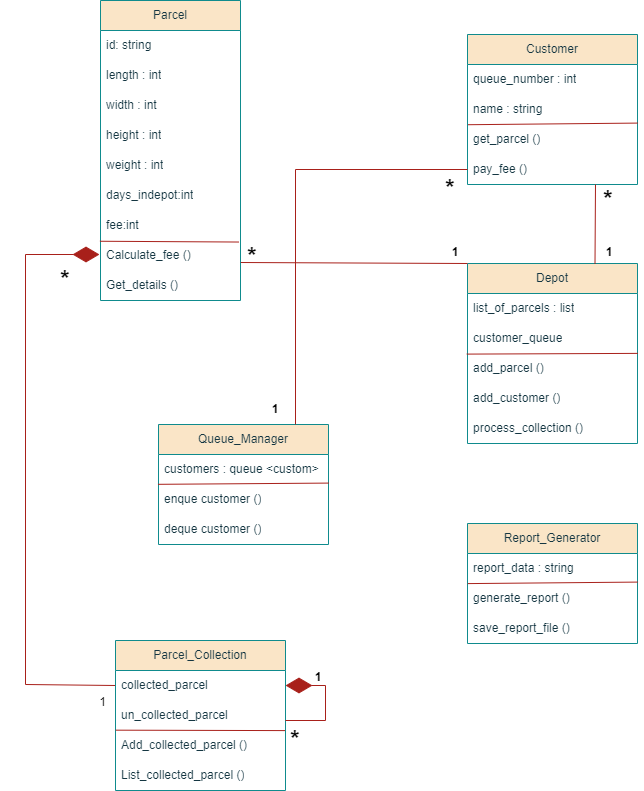

The diagram above was exported from draw.io. Its source (the exported page's mxGraphModel, read from the mxfile embedded in the PNG):
<mxGraphModel dx="3380" dy="1957" grid="1" gridSize="10" guides="1" tooltips="1" connect="1" arrows="1" fold="1" page="1" pageScale="1" pageWidth="850" pageHeight="1100" math="0" shadow="0">
  <root>
    <mxCell id="0" />
    <mxCell id="1" parent="0" />
    <mxCell id="tEG8tcDqeeY-3HUvSQex-7" value="Parcel" style="swimlane;fontStyle=0;childLayout=stackLayout;horizontal=1;startSize=30;horizontalStack=0;resizeParent=1;resizeParentMax=0;resizeLast=0;collapsible=1;marginBottom=0;whiteSpace=wrap;html=1;labelBackgroundColor=none;fillColor=#FAE5C7;strokeColor=#0F8B8D;fontColor=#143642;" parent="1" vertex="1">
      <mxGeometry x="195" y="186" width="140" height="300" as="geometry" />
    </mxCell>
    <mxCell id="tEG8tcDqeeY-3HUvSQex-8" value="id: string" style="text;strokeColor=none;fillColor=none;align=left;verticalAlign=middle;spacingLeft=4;spacingRight=4;overflow=hidden;points=[[0,0.5],[1,0.5]];portConstraint=eastwest;rotatable=0;whiteSpace=wrap;html=1;labelBackgroundColor=none;fontColor=#143642;" parent="tEG8tcDqeeY-3HUvSQex-7" vertex="1">
      <mxGeometry y="30" width="140" height="30" as="geometry" />
    </mxCell>
    <mxCell id="tEG8tcDqeeY-3HUvSQex-9" value="length : int" style="text;strokeColor=none;fillColor=none;align=left;verticalAlign=middle;spacingLeft=4;spacingRight=4;overflow=hidden;points=[[0,0.5],[1,0.5]];portConstraint=eastwest;rotatable=0;whiteSpace=wrap;html=1;labelBackgroundColor=none;fontColor=#143642;" parent="tEG8tcDqeeY-3HUvSQex-7" vertex="1">
      <mxGeometry y="60" width="140" height="30" as="geometry" />
    </mxCell>
    <mxCell id="tEG8tcDqeeY-3HUvSQex-10" value="width : int" style="text;strokeColor=none;fillColor=none;align=left;verticalAlign=middle;spacingLeft=4;spacingRight=4;overflow=hidden;points=[[0,0.5],[1,0.5]];portConstraint=eastwest;rotatable=0;whiteSpace=wrap;html=1;labelBackgroundColor=none;fontColor=#143642;" parent="tEG8tcDqeeY-3HUvSQex-7" vertex="1">
      <mxGeometry y="90" width="140" height="30" as="geometry" />
    </mxCell>
    <mxCell id="tEG8tcDqeeY-3HUvSQex-13" value="height : int" style="text;strokeColor=none;fillColor=none;align=left;verticalAlign=middle;spacingLeft=4;spacingRight=4;overflow=hidden;points=[[0,0.5],[1,0.5]];portConstraint=eastwest;rotatable=0;whiteSpace=wrap;html=1;labelBackgroundColor=none;fontColor=#143642;" parent="tEG8tcDqeeY-3HUvSQex-7" vertex="1">
      <mxGeometry y="120" width="140" height="30" as="geometry" />
    </mxCell>
    <mxCell id="mWOTlk_6XyLWezK-2Lvl-5" value="weight : int" style="text;strokeColor=none;fillColor=none;align=left;verticalAlign=middle;spacingLeft=4;spacingRight=4;overflow=hidden;points=[[0,0.5],[1,0.5]];portConstraint=eastwest;rotatable=0;whiteSpace=wrap;html=1;labelBackgroundColor=none;fontColor=#143642;" vertex="1" parent="tEG8tcDqeeY-3HUvSQex-7">
      <mxGeometry y="150" width="140" height="30" as="geometry" />
    </mxCell>
    <mxCell id="tEG8tcDqeeY-3HUvSQex-14" value="days_indepot:int" style="text;strokeColor=none;fillColor=none;align=left;verticalAlign=middle;spacingLeft=4;spacingRight=4;overflow=hidden;points=[[0,0.5],[1,0.5]];portConstraint=eastwest;rotatable=0;whiteSpace=wrap;html=1;labelBackgroundColor=none;fontColor=#143642;" parent="tEG8tcDqeeY-3HUvSQex-7" vertex="1">
      <mxGeometry y="180" width="140" height="30" as="geometry" />
    </mxCell>
    <mxCell id="mWOTlk_6XyLWezK-2Lvl-6" value="fee:int" style="text;strokeColor=none;fillColor=none;align=left;verticalAlign=middle;spacingLeft=4;spacingRight=4;overflow=hidden;points=[[0,0.5],[1,0.5]];portConstraint=eastwest;rotatable=0;whiteSpace=wrap;html=1;labelBackgroundColor=none;fontColor=#143642;" vertex="1" parent="tEG8tcDqeeY-3HUvSQex-7">
      <mxGeometry y="210" width="140" height="30" as="geometry" />
    </mxCell>
    <mxCell id="tEG8tcDqeeY-3HUvSQex-21" value="Calculate_fee ()" style="text;strokeColor=none;fillColor=none;align=left;verticalAlign=middle;spacingLeft=4;spacingRight=4;overflow=hidden;points=[[0,0.5],[1,0.5]];portConstraint=eastwest;rotatable=0;whiteSpace=wrap;html=1;labelBackgroundColor=none;fontColor=#143642;" parent="tEG8tcDqeeY-3HUvSQex-7" vertex="1">
      <mxGeometry y="240" width="140" height="30" as="geometry" />
    </mxCell>
    <mxCell id="tEG8tcDqeeY-3HUvSQex-29" value="Get_details ()" style="text;strokeColor=none;fillColor=none;align=left;verticalAlign=middle;spacingLeft=4;spacingRight=4;overflow=hidden;points=[[0,0.5],[1,0.5]];portConstraint=eastwest;rotatable=0;whiteSpace=wrap;html=1;labelBackgroundColor=none;fontColor=#143642;" parent="tEG8tcDqeeY-3HUvSQex-7" vertex="1">
      <mxGeometry y="270" width="140" height="30" as="geometry" />
    </mxCell>
    <mxCell id="tEG8tcDqeeY-3HUvSQex-30" value="" style="endArrow=none;html=1;rounded=0;exitX=-0.004;exitY=0.025;exitDx=0;exitDy=0;exitPerimeter=0;entryX=0.987;entryY=0.051;entryDx=0;entryDy=0;entryPerimeter=0;labelBackgroundColor=none;strokeColor=#A8201A;fontColor=default;" parent="tEG8tcDqeeY-3HUvSQex-7" source="tEG8tcDqeeY-3HUvSQex-21" target="tEG8tcDqeeY-3HUvSQex-21" edge="1">
      <mxGeometry width="50" height="50" relative="1" as="geometry">
        <mxPoint x="210" y="150" as="sourcePoint" />
        <mxPoint x="260" y="100" as="targetPoint" />
      </mxGeometry>
    </mxCell>
    <mxCell id="mWOTlk_6XyLWezK-2Lvl-7" value="Queue_Manager" style="swimlane;fontStyle=0;childLayout=stackLayout;horizontal=1;startSize=30;horizontalStack=0;resizeParent=1;resizeParentMax=0;resizeLast=0;collapsible=1;marginBottom=0;whiteSpace=wrap;html=1;labelBackgroundColor=none;fillColor=#FAE5C7;strokeColor=#0F8B8D;fontColor=#143642;" vertex="1" parent="1">
      <mxGeometry x="253" y="610" width="170" height="120" as="geometry" />
    </mxCell>
    <mxCell id="mWOTlk_6XyLWezK-2Lvl-8" value="customers : queue &amp;lt;custom&amp;gt;" style="text;strokeColor=none;fillColor=none;align=left;verticalAlign=middle;spacingLeft=4;spacingRight=4;overflow=hidden;points=[[0,0.5],[1,0.5]];portConstraint=eastwest;rotatable=0;whiteSpace=wrap;html=1;labelBackgroundColor=none;fontColor=#143642;" vertex="1" parent="mWOTlk_6XyLWezK-2Lvl-7">
      <mxGeometry y="30" width="170" height="30" as="geometry" />
    </mxCell>
    <mxCell id="mWOTlk_6XyLWezK-2Lvl-10" value="" style="endArrow=none;html=1;rounded=0;exitX=-0.003;exitY=-0.006;exitDx=0;exitDy=0;exitPerimeter=0;entryX=1;entryY=-0.047;entryDx=0;entryDy=0;entryPerimeter=0;labelBackgroundColor=none;strokeColor=#A8201A;fontColor=default;" edge="1" parent="mWOTlk_6XyLWezK-2Lvl-7" source="mWOTlk_6XyLWezK-2Lvl-9" target="mWOTlk_6XyLWezK-2Lvl-9">
      <mxGeometry width="50" height="50" relative="1" as="geometry">
        <mxPoint x="5.684341886080802e-14" y="55" as="sourcePoint" />
        <mxPoint x="138.74000000000007" y="55.77999999999997" as="targetPoint" />
      </mxGeometry>
    </mxCell>
    <mxCell id="mWOTlk_6XyLWezK-2Lvl-66" value="" style="endArrow=none;html=1;rounded=0;labelBackgroundColor=none;strokeColor=#A8201A;fontColor=default;entryX=0;entryY=0.5;entryDx=0;entryDy=0;" edge="1" parent="mWOTlk_6XyLWezK-2Lvl-7" target="mWOTlk_6XyLWezK-2Lvl-17">
      <mxGeometry width="50" height="50" relative="1" as="geometry">
        <mxPoint x="-133" y="-170" as="sourcePoint" />
        <mxPoint x="-36" y="260.532967032967" as="targetPoint" />
        <Array as="points">
          <mxPoint x="-133" y="260" />
        </Array>
      </mxGeometry>
    </mxCell>
    <mxCell id="mWOTlk_6XyLWezK-2Lvl-67" value="1" style="edgeLabel;html=1;align=center;verticalAlign=middle;resizable=0;points=[];fontSize=12;fontColor=#000000;" vertex="1" connectable="0" parent="mWOTlk_6XyLWezK-2Lvl-66">
      <mxGeometry x="0.9479" relative="1" as="geometry">
        <mxPoint x="-1" y="15" as="offset" />
      </mxGeometry>
    </mxCell>
    <mxCell id="mWOTlk_6XyLWezK-2Lvl-9" value="enque customer ()" style="text;strokeColor=none;fillColor=none;align=left;verticalAlign=middle;spacingLeft=4;spacingRight=4;overflow=hidden;points=[[0,0.5],[1,0.5]];portConstraint=eastwest;rotatable=0;whiteSpace=wrap;html=1;labelBackgroundColor=none;fontColor=#143642;" vertex="1" parent="mWOTlk_6XyLWezK-2Lvl-7">
      <mxGeometry y="60" width="170" height="30" as="geometry" />
    </mxCell>
    <mxCell id="mWOTlk_6XyLWezK-2Lvl-11" value="deque customer ()" style="text;strokeColor=none;fillColor=none;align=left;verticalAlign=middle;spacingLeft=4;spacingRight=4;overflow=hidden;points=[[0,0.5],[1,0.5]];portConstraint=eastwest;rotatable=0;whiteSpace=wrap;html=1;labelBackgroundColor=none;fontColor=#143642;" vertex="1" parent="mWOTlk_6XyLWezK-2Lvl-7">
      <mxGeometry y="90" width="170" height="30" as="geometry" />
    </mxCell>
    <mxCell id="mWOTlk_6XyLWezK-2Lvl-12" value="Parcel_Collection" style="swimlane;fontStyle=0;childLayout=stackLayout;horizontal=1;startSize=30;horizontalStack=0;resizeParent=1;resizeParentMax=0;resizeLast=0;collapsible=1;marginBottom=0;whiteSpace=wrap;html=1;labelBackgroundColor=none;fillColor=#FAE5C7;strokeColor=#0F8B8D;fontColor=#143642;" vertex="1" parent="1">
      <mxGeometry x="210" y="826" width="170" height="150" as="geometry" />
    </mxCell>
    <mxCell id="mWOTlk_6XyLWezK-2Lvl-17" value="collected_parcel" style="text;strokeColor=none;fillColor=none;align=left;verticalAlign=middle;spacingLeft=4;spacingRight=4;overflow=hidden;points=[[0,0.5],[1,0.5]];portConstraint=eastwest;rotatable=0;whiteSpace=wrap;html=1;labelBackgroundColor=none;fontColor=#143642;" vertex="1" parent="mWOTlk_6XyLWezK-2Lvl-12">
      <mxGeometry y="30" width="170" height="30" as="geometry" />
    </mxCell>
    <mxCell id="mWOTlk_6XyLWezK-2Lvl-13" value="un_collected_parcel" style="text;strokeColor=none;fillColor=none;align=left;verticalAlign=middle;spacingLeft=4;spacingRight=4;overflow=hidden;points=[[0,0.5],[1,0.5]];portConstraint=eastwest;rotatable=0;whiteSpace=wrap;html=1;labelBackgroundColor=none;fontColor=#143642;" vertex="1" parent="mWOTlk_6XyLWezK-2Lvl-12">
      <mxGeometry y="60" width="170" height="30" as="geometry" />
    </mxCell>
    <mxCell id="mWOTlk_6XyLWezK-2Lvl-14" value="" style="endArrow=none;html=1;rounded=0;exitX=0.002;exitY=-0.011;exitDx=0;exitDy=0;exitPerimeter=0;entryX=0.997;entryY=0.003;entryDx=0;entryDy=0;entryPerimeter=0;labelBackgroundColor=none;strokeColor=#A8201A;fontColor=default;" edge="1" parent="mWOTlk_6XyLWezK-2Lvl-12" target="mWOTlk_6XyLWezK-2Lvl-15" source="mWOTlk_6XyLWezK-2Lvl-15">
      <mxGeometry width="50" height="50" relative="1" as="geometry">
        <mxPoint x="5.684341886080802e-14" y="55" as="sourcePoint" />
        <mxPoint x="138.74000000000007" y="55.77999999999997" as="targetPoint" />
      </mxGeometry>
    </mxCell>
    <mxCell id="mWOTlk_6XyLWezK-2Lvl-15" value="Add_collected_parcel ()" style="text;strokeColor=none;fillColor=none;align=left;verticalAlign=middle;spacingLeft=4;spacingRight=4;overflow=hidden;points=[[0,0.5],[1,0.5]];portConstraint=eastwest;rotatable=0;whiteSpace=wrap;html=1;labelBackgroundColor=none;fontColor=#143642;" vertex="1" parent="mWOTlk_6XyLWezK-2Lvl-12">
      <mxGeometry y="90" width="170" height="30" as="geometry" />
    </mxCell>
    <mxCell id="mWOTlk_6XyLWezK-2Lvl-16" value="List_collected_parcel ()" style="text;strokeColor=none;fillColor=none;align=left;verticalAlign=middle;spacingLeft=4;spacingRight=4;overflow=hidden;points=[[0,0.5],[1,0.5]];portConstraint=eastwest;rotatable=0;whiteSpace=wrap;html=1;labelBackgroundColor=none;fontColor=#143642;" vertex="1" parent="mWOTlk_6XyLWezK-2Lvl-12">
      <mxGeometry y="120" width="170" height="30" as="geometry" />
    </mxCell>
    <mxCell id="mWOTlk_6XyLWezK-2Lvl-23" value="Customer" style="swimlane;fontStyle=0;childLayout=stackLayout;horizontal=1;startSize=30;horizontalStack=0;resizeParent=1;resizeParentMax=0;resizeLast=0;collapsible=1;marginBottom=0;whiteSpace=wrap;html=1;labelBackgroundColor=none;fillColor=#FAE5C7;strokeColor=#0F8B8D;fontColor=#143642;" vertex="1" parent="1">
      <mxGeometry x="562" y="220" width="170" height="150" as="geometry" />
    </mxCell>
    <mxCell id="mWOTlk_6XyLWezK-2Lvl-24" value="queue_number : int" style="text;strokeColor=none;fillColor=none;align=left;verticalAlign=middle;spacingLeft=4;spacingRight=4;overflow=hidden;points=[[0,0.5],[1,0.5]];portConstraint=eastwest;rotatable=0;whiteSpace=wrap;html=1;labelBackgroundColor=none;fontColor=#143642;" vertex="1" parent="mWOTlk_6XyLWezK-2Lvl-23">
      <mxGeometry y="30" width="170" height="30" as="geometry" />
    </mxCell>
    <mxCell id="mWOTlk_6XyLWezK-2Lvl-25" value="name : string" style="text;strokeColor=none;fillColor=none;align=left;verticalAlign=middle;spacingLeft=4;spacingRight=4;overflow=hidden;points=[[0,0.5],[1,0.5]];portConstraint=eastwest;rotatable=0;whiteSpace=wrap;html=1;labelBackgroundColor=none;fontColor=#143642;" vertex="1" parent="mWOTlk_6XyLWezK-2Lvl-23">
      <mxGeometry y="60" width="170" height="30" as="geometry" />
    </mxCell>
    <mxCell id="mWOTlk_6XyLWezK-2Lvl-26" value="" style="endArrow=none;html=1;rounded=0;exitX=0.003;exitY=1.007;exitDx=0;exitDy=0;exitPerimeter=0;entryX=1;entryY=-0.047;entryDx=0;entryDy=0;entryPerimeter=0;labelBackgroundColor=none;strokeColor=#A8201A;fontColor=default;" edge="1" parent="mWOTlk_6XyLWezK-2Lvl-23" source="mWOTlk_6XyLWezK-2Lvl-25" target="mWOTlk_6XyLWezK-2Lvl-27">
      <mxGeometry width="50" height="50" relative="1" as="geometry">
        <mxPoint x="5.684341886080802e-14" y="55" as="sourcePoint" />
        <mxPoint x="138.74000000000007" y="55.77999999999997" as="targetPoint" />
      </mxGeometry>
    </mxCell>
    <mxCell id="mWOTlk_6XyLWezK-2Lvl-27" value="get_parcel ()" style="text;strokeColor=none;fillColor=none;align=left;verticalAlign=middle;spacingLeft=4;spacingRight=4;overflow=hidden;points=[[0,0.5],[1,0.5]];portConstraint=eastwest;rotatable=0;whiteSpace=wrap;html=1;labelBackgroundColor=none;fontColor=#143642;" vertex="1" parent="mWOTlk_6XyLWezK-2Lvl-23">
      <mxGeometry y="90" width="170" height="30" as="geometry" />
    </mxCell>
    <mxCell id="mWOTlk_6XyLWezK-2Lvl-28" value="pay_fee ()" style="text;strokeColor=none;fillColor=none;align=left;verticalAlign=middle;spacingLeft=4;spacingRight=4;overflow=hidden;points=[[0,0.5],[1,0.5]];portConstraint=eastwest;rotatable=0;whiteSpace=wrap;html=1;labelBackgroundColor=none;fontColor=#143642;" vertex="1" parent="mWOTlk_6XyLWezK-2Lvl-23">
      <mxGeometry y="120" width="170" height="30" as="geometry" />
    </mxCell>
    <mxCell id="mWOTlk_6XyLWezK-2Lvl-29" value="Depot" style="swimlane;fontStyle=0;childLayout=stackLayout;horizontal=1;startSize=30;horizontalStack=0;resizeParent=1;resizeParentMax=0;resizeLast=0;collapsible=1;marginBottom=0;whiteSpace=wrap;html=1;labelBackgroundColor=none;fillColor=#FAE5C7;strokeColor=#0F8B8D;fontColor=#143642;" vertex="1" parent="1">
      <mxGeometry x="562" y="449" width="170" height="180" as="geometry" />
    </mxCell>
    <mxCell id="mWOTlk_6XyLWezK-2Lvl-30" value="list_of_parcels : list" style="text;strokeColor=none;fillColor=none;align=left;verticalAlign=middle;spacingLeft=4;spacingRight=4;overflow=hidden;points=[[0,0.5],[1,0.5]];portConstraint=eastwest;rotatable=0;whiteSpace=wrap;html=1;labelBackgroundColor=none;fontColor=#143642;" vertex="1" parent="mWOTlk_6XyLWezK-2Lvl-29">
      <mxGeometry y="30" width="170" height="30" as="geometry" />
    </mxCell>
    <mxCell id="mWOTlk_6XyLWezK-2Lvl-31" value="customer_queue" style="text;strokeColor=none;fillColor=none;align=left;verticalAlign=middle;spacingLeft=4;spacingRight=4;overflow=hidden;points=[[0,0.5],[1,0.5]];portConstraint=eastwest;rotatable=0;whiteSpace=wrap;html=1;labelBackgroundColor=none;fontColor=#143642;" vertex="1" parent="mWOTlk_6XyLWezK-2Lvl-29">
      <mxGeometry y="60" width="170" height="30" as="geometry" />
    </mxCell>
    <mxCell id="mWOTlk_6XyLWezK-2Lvl-32" value="" style="endArrow=none;html=1;rounded=0;exitX=-0.004;exitY=0.02;exitDx=0;exitDy=0;exitPerimeter=0;entryX=1.002;entryY=-0.004;entryDx=0;entryDy=0;entryPerimeter=0;labelBackgroundColor=none;strokeColor=#A8201A;fontColor=default;" edge="1" parent="mWOTlk_6XyLWezK-2Lvl-29" source="mWOTlk_6XyLWezK-2Lvl-33" target="mWOTlk_6XyLWezK-2Lvl-33">
      <mxGeometry width="50" height="50" relative="1" as="geometry">
        <mxPoint x="5.684341886080802e-14" y="55" as="sourcePoint" />
        <mxPoint x="138.74000000000007" y="55.77999999999997" as="targetPoint" />
      </mxGeometry>
    </mxCell>
    <mxCell id="mWOTlk_6XyLWezK-2Lvl-33" value="add_parcel ()" style="text;strokeColor=none;fillColor=none;align=left;verticalAlign=middle;spacingLeft=4;spacingRight=4;overflow=hidden;points=[[0,0.5],[1,0.5]];portConstraint=eastwest;rotatable=0;whiteSpace=wrap;html=1;labelBackgroundColor=none;fontColor=#143642;" vertex="1" parent="mWOTlk_6XyLWezK-2Lvl-29">
      <mxGeometry y="90" width="170" height="30" as="geometry" />
    </mxCell>
    <mxCell id="mWOTlk_6XyLWezK-2Lvl-34" value="add_customer ()" style="text;strokeColor=none;fillColor=none;align=left;verticalAlign=middle;spacingLeft=4;spacingRight=4;overflow=hidden;points=[[0,0.5],[1,0.5]];portConstraint=eastwest;rotatable=0;whiteSpace=wrap;html=1;labelBackgroundColor=none;fontColor=#143642;" vertex="1" parent="mWOTlk_6XyLWezK-2Lvl-29">
      <mxGeometry y="120" width="170" height="30" as="geometry" />
    </mxCell>
    <mxCell id="mWOTlk_6XyLWezK-2Lvl-35" value="process_collection ()" style="text;strokeColor=none;fillColor=none;align=left;verticalAlign=middle;spacingLeft=4;spacingRight=4;overflow=hidden;points=[[0,0.5],[1,0.5]];portConstraint=eastwest;rotatable=0;whiteSpace=wrap;html=1;labelBackgroundColor=none;fontColor=#143642;" vertex="1" parent="mWOTlk_6XyLWezK-2Lvl-29">
      <mxGeometry y="150" width="170" height="30" as="geometry" />
    </mxCell>
    <mxCell id="mWOTlk_6XyLWezK-2Lvl-36" value="Report_Generator" style="swimlane;fontStyle=0;childLayout=stackLayout;horizontal=1;startSize=30;horizontalStack=0;resizeParent=1;resizeParentMax=0;resizeLast=0;collapsible=1;marginBottom=0;whiteSpace=wrap;html=1;labelBackgroundColor=none;fillColor=#FAE5C7;strokeColor=#0F8B8D;fontColor=#143642;" vertex="1" parent="1">
      <mxGeometry x="562" y="709" width="170" height="120" as="geometry" />
    </mxCell>
    <mxCell id="mWOTlk_6XyLWezK-2Lvl-37" value="report_data : string" style="text;strokeColor=none;fillColor=none;align=left;verticalAlign=middle;spacingLeft=4;spacingRight=4;overflow=hidden;points=[[0,0.5],[1,0.5]];portConstraint=eastwest;rotatable=0;whiteSpace=wrap;html=1;labelBackgroundColor=none;fontColor=#143642;" vertex="1" parent="mWOTlk_6XyLWezK-2Lvl-36">
      <mxGeometry y="30" width="170" height="30" as="geometry" />
    </mxCell>
    <mxCell id="mWOTlk_6XyLWezK-2Lvl-39" value="" style="endArrow=none;html=1;rounded=0;exitX=0.002;exitY=0.003;exitDx=0;exitDy=0;exitPerimeter=0;entryX=1;entryY=-0.047;entryDx=0;entryDy=0;entryPerimeter=0;labelBackgroundColor=none;strokeColor=#A8201A;fontColor=default;" edge="1" parent="mWOTlk_6XyLWezK-2Lvl-36" source="mWOTlk_6XyLWezK-2Lvl-41">
      <mxGeometry width="50" height="50" relative="1" as="geometry">
        <mxPoint x="-2.7200000000000273" y="90.80999999999995" as="sourcePoint" />
        <mxPoint x="170" y="58.58999999999992" as="targetPoint" />
      </mxGeometry>
    </mxCell>
    <mxCell id="mWOTlk_6XyLWezK-2Lvl-41" value="generate_report ()" style="text;strokeColor=none;fillColor=none;align=left;verticalAlign=middle;spacingLeft=4;spacingRight=4;overflow=hidden;points=[[0,0.5],[1,0.5]];portConstraint=eastwest;rotatable=0;whiteSpace=wrap;html=1;labelBackgroundColor=none;fontColor=#143642;" vertex="1" parent="mWOTlk_6XyLWezK-2Lvl-36">
      <mxGeometry y="60" width="170" height="30" as="geometry" />
    </mxCell>
    <mxCell id="mWOTlk_6XyLWezK-2Lvl-42" value="save_report_file ()" style="text;strokeColor=none;fillColor=none;align=left;verticalAlign=middle;spacingLeft=4;spacingRight=4;overflow=hidden;points=[[0,0.5],[1,0.5]];portConstraint=eastwest;rotatable=0;whiteSpace=wrap;html=1;labelBackgroundColor=none;fontColor=#143642;" vertex="1" parent="mWOTlk_6XyLWezK-2Lvl-36">
      <mxGeometry y="90" width="170" height="30" as="geometry" />
    </mxCell>
    <mxCell id="mWOTlk_6XyLWezK-2Lvl-58" value="" style="endArrow=diamondThin;endFill=1;endSize=24;html=1;rounded=0;strokeColor=#A8201A;fontSize=12;fontColor=#000000;fillColor=#FAE5C7;entryX=0;entryY=0.5;entryDx=0;entryDy=0;" edge="1" parent="1">
      <mxGeometry width="160" relative="1" as="geometry">
        <mxPoint x="120" y="440" as="sourcePoint" />
        <mxPoint x="194" y="440" as="targetPoint" />
      </mxGeometry>
    </mxCell>
    <mxCell id="mWOTlk_6XyLWezK-2Lvl-69" value="*" style="text;html=1;strokeColor=none;fillColor=none;align=center;verticalAlign=middle;whiteSpace=wrap;rounded=0;fontSize=24;fontColor=#000000;strokeWidth=7;fontStyle=1" vertex="1" parent="1">
      <mxGeometry x="130" y="450" width="60" height="30" as="geometry" />
    </mxCell>
    <mxCell id="mWOTlk_6XyLWezK-2Lvl-71" value="" style="endArrow=diamondThin;endFill=1;endSize=24;html=1;rounded=0;strokeColor=#A8201A;fontSize=12;fontColor=#000000;fillColor=#FAE5C7;entryX=1;entryY=0.5;entryDx=0;entryDy=0;" edge="1" parent="1" target="mWOTlk_6XyLWezK-2Lvl-17">
      <mxGeometry width="160" relative="1" as="geometry">
        <mxPoint x="420" y="871" as="sourcePoint" />
        <mxPoint x="400" y="870" as="targetPoint" />
      </mxGeometry>
    </mxCell>
    <mxCell id="mWOTlk_6XyLWezK-2Lvl-73" value="" style="endArrow=none;html=1;rounded=0;labelBackgroundColor=none;strokeColor=#A8201A;fontColor=default;" edge="1" parent="1">
      <mxGeometry width="50" height="50" relative="1" as="geometry">
        <mxPoint x="420" y="871" as="sourcePoint" />
        <mxPoint x="380" y="906" as="targetPoint" />
        <Array as="points">
          <mxPoint x="420" y="906" />
        </Array>
      </mxGeometry>
    </mxCell>
    <mxCell id="mWOTlk_6XyLWezK-2Lvl-75" value="1" style="text;html=1;strokeColor=none;fillColor=none;align=center;verticalAlign=middle;whiteSpace=wrap;rounded=0;fontSize=12;fontColor=#000000;strokeWidth=7;fontStyle=1" vertex="1" parent="1">
      <mxGeometry x="383" y="848" width="60" height="30" as="geometry" />
    </mxCell>
    <mxCell id="mWOTlk_6XyLWezK-2Lvl-76" value="*" style="text;html=1;strokeColor=none;fillColor=none;align=center;verticalAlign=middle;whiteSpace=wrap;rounded=0;fontSize=24;fontColor=#000000;strokeWidth=7;fontStyle=1" vertex="1" parent="1">
      <mxGeometry x="360" y="910" width="60" height="30" as="geometry" />
    </mxCell>
    <mxCell id="mWOTlk_6XyLWezK-2Lvl-77" value="" style="endArrow=none;html=1;rounded=0;labelBackgroundColor=none;strokeColor=#A8201A;fontColor=default;exitX=0;exitY=0.5;exitDx=0;exitDy=0;" edge="1" parent="1" source="mWOTlk_6XyLWezK-2Lvl-28">
      <mxGeometry width="50" height="50" relative="1" as="geometry">
        <mxPoint x="380" y="350" as="sourcePoint" />
        <mxPoint x="390" y="610" as="targetPoint" />
        <Array as="points">
          <mxPoint x="390" y="355" />
        </Array>
      </mxGeometry>
    </mxCell>
    <mxCell id="mWOTlk_6XyLWezK-2Lvl-79" value="1" style="text;html=1;strokeColor=none;fillColor=none;align=center;verticalAlign=middle;whiteSpace=wrap;rounded=0;fontSize=12;fontColor=#000000;strokeWidth=7;fontStyle=1" vertex="1" parent="1">
      <mxGeometry x="340" y="580" width="60" height="30" as="geometry" />
    </mxCell>
    <mxCell id="mWOTlk_6XyLWezK-2Lvl-80" value="*" style="text;html=1;strokeColor=none;fillColor=none;align=center;verticalAlign=middle;whiteSpace=wrap;rounded=0;fontSize=24;fontColor=#000000;strokeWidth=7;fontStyle=1" vertex="1" parent="1">
      <mxGeometry x="515" y="359" width="60" height="30" as="geometry" />
    </mxCell>
    <mxCell id="mWOTlk_6XyLWezK-2Lvl-81" value="" style="endArrow=none;html=1;rounded=0;labelBackgroundColor=none;strokeColor=#A8201A;fontColor=default;entryX=0.75;entryY=0;entryDx=0;entryDy=0;" edge="1" parent="1" target="mWOTlk_6XyLWezK-2Lvl-29">
      <mxGeometry width="50" height="50" relative="1" as="geometry">
        <mxPoint x="690" y="370" as="sourcePoint" />
        <mxPoint x="220" y="880.5853658536585" as="targetPoint" />
        <Array as="points">
          <mxPoint x="690" y="370" />
        </Array>
      </mxGeometry>
    </mxCell>
    <mxCell id="mWOTlk_6XyLWezK-2Lvl-83" value="*" style="text;html=1;strokeColor=none;fillColor=none;align=center;verticalAlign=middle;whiteSpace=wrap;rounded=0;fontSize=24;fontColor=#000000;strokeWidth=7;fontStyle=1" vertex="1" parent="1">
      <mxGeometry x="673" y="370" width="60" height="30" as="geometry" />
    </mxCell>
    <mxCell id="mWOTlk_6XyLWezK-2Lvl-84" value="1" style="text;html=1;strokeColor=none;fillColor=none;align=center;verticalAlign=middle;whiteSpace=wrap;rounded=0;fontSize=12;fontColor=#000000;strokeWidth=7;fontStyle=1" vertex="1" parent="1">
      <mxGeometry x="674" y="423" width="60" height="30" as="geometry" />
    </mxCell>
    <mxCell id="mWOTlk_6XyLWezK-2Lvl-87" value="" style="endArrow=none;html=1;rounded=0;labelBackgroundColor=none;strokeColor=#A8201A;fontColor=default;exitX=1.002;exitY=0.8;exitDx=0;exitDy=0;exitPerimeter=0;" edge="1" parent="1">
      <mxGeometry width="50" height="50" relative="1" as="geometry">
        <mxPoint x="335.2800000000001" y="448" as="sourcePoint" />
        <mxPoint x="562" y="449" as="targetPoint" />
        <Array as="points" />
      </mxGeometry>
    </mxCell>
    <mxCell id="mWOTlk_6XyLWezK-2Lvl-88" value="1" style="text;html=1;strokeColor=none;fillColor=none;align=center;verticalAlign=middle;whiteSpace=wrap;rounded=0;fontSize=12;fontColor=#000000;strokeWidth=7;fontStyle=1" vertex="1" parent="1">
      <mxGeometry x="520" y="423" width="60" height="30" as="geometry" />
    </mxCell>
    <mxCell id="mWOTlk_6XyLWezK-2Lvl-89" value="*" style="text;html=1;strokeColor=none;fillColor=none;align=center;verticalAlign=middle;whiteSpace=wrap;rounded=0;fontSize=24;fontColor=#000000;strokeWidth=7;fontStyle=1" vertex="1" parent="1">
      <mxGeometry x="317" y="427" width="60" height="30" as="geometry" />
    </mxCell>
  </root>
</mxGraphModel>